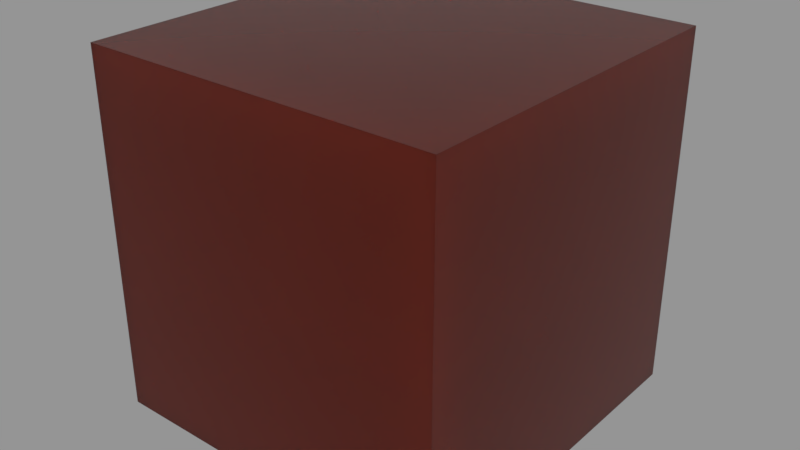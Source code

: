 # Source: FF_Blood.blend  (saved by Blender 2.79.0; exported with 4.5.12 LTS)
import bpy
from mathutils import Matrix  # noqa: F401  (used for matrix-valued properties, if any)

bpy.ops.wm.read_factory_settings(use_empty=True)
scene = bpy.context.scene
scene.name = 'Scene'

# ---- collections
col_collection_1 = bpy.data.collections.new('Collection 1'); scene.collection.children.link(col_collection_1)

# ---- materials (node trees are filled in below, after node groups)
mat_ff_blood = bpy.data.materials.new('FF Blood')
mat_ff_blood.alpha_threshold = 0.0
mat_ff_blood.preview_render_type = 'SHADERBALL'
mat_ff_blood.roughness = 0.5

# ---- material node trees
mat_ff_blood.use_nodes = True; mat_ff_blood.node_tree.nodes.clear()
_N = mat_ff_blood.node_tree.nodes; _L = mat_ff_blood.node_tree.links
n0 = _N.new('ShaderNodeOutputMaterial'); n0.name = 'Material Output'; n0.location = (453, 322)
n1 = _N.new('ShaderNodeBsdfPrincipled'); n1.name = 'Principled BSDF'; n1.location = (73, 456)
n1.width = 215
n1.subsurface_method = 'BURLEY'
n1.inputs[0].default_value = (0.1128, 0.01313, 0.006339, 1.0)
n1.inputs[2].default_value = 0.03804
n1.inputs[3].default_value = 1.45
n1.inputs[8].default_value = 1.0
n1.inputs[9].default_value = (1.0, 1.0, 1.0)
n1.inputs[10].default_value = 0.5
n1.inputs[13].default_value = 0.25
n1.inputs[14].default_value = (0.5226, 0.469, 0.4654, 1.0)
n1.inputs[18].default_value = 0.35
n1.inputs[20].default_value = 0.0
_L.new(n1.outputs[0], n0.inputs[0])
n0.is_active_output = True

# ---- meshes
me_cube = bpy.data.meshes.new('Cube')
me_cube.from_pydata([(-1.0, -1.0, -1.0), (-1.0, -1.0, 1.0), (-1.0, 1.0, -1.0), (-1.0, 1.0, 1.0), (1.0, -1.0, -1.0), (1.0, -1.0, 1.0), (1.0, 1.0, -1.0), (1.0, 1.0, 1.0)], [], [(0, 1, 3, 2), (2, 3, 7, 6), (6, 7, 5, 4), (4, 5, 1, 0), (2, 6, 4, 0), (7, 3, 1, 5)])
me_cube.materials.append(mat_ff_blood)
me_cube.use_remesh_preserve_volume = False
me_cube.use_remesh_preserve_attributes = False
me_cube.use_mirror_vertex_groups = False
me_cube.update()

# ---- objects
ob_cube = bpy.data.objects.new('Cube', me_cube)

# ---- transforms, parenting, visibility, modifiers, constraints
ob_cube.location = (0.0, 0.0, 0.0)
ob_cube.lineart.crease_threshold = 0.0

# ---- collection membership
col_collection_1.objects.link(ob_cube)

# ---- scene / render settings (as saved in the file)
scene.frame_start = 1; scene.frame_end = 250; scene.frame_set(1)
scene.render.engine = 'CYCLES'
scene.render.resolution_percentage = 50
scene.render.dither_intensity = 0.0
scene.cycles.use_denoising = False
scene.cycles.samples = 128
scene.cycles.sampling_pattern = 'TABULATED_SOBOL'
scene.cycles.use_adaptive_sampling = False
scene.cycles.use_light_tree = False
scene.cycles.blur_glossy = 0.0
scene.cycles.sample_clamp_indirect = 0.0
scene.view_settings.view_transform = 'Standard'
bpy.context.view_layer.update()

# ---- added for rendering (the .blend has no active camera and no usable light): camera, sun + grey world if the file has none
cam_auto = bpy.data.cameras.new('AutoCamera')
cam_auto.lens = 50.0
cam_auto.sensor_width = 36.0
cam_auto.clip_end = 1000.0
ob_auto_camera = bpy.data.objects.new('AutoCamera', cam_auto)
scene.collection.objects.link(ob_auto_camera)
ob_auto_camera.location = (3.20507, -3.84609, 2.56406)
ob_auto_camera.rotation_euler = (1.09748, -7.21219e-08, 0.694738)
scene.camera = ob_auto_camera
light_auto_sun = bpy.data.lights.new('AutoSun', 'SUN')
light_auto_sun.energy = 3.0
light_auto_sun.angle = 0.0523599
ob_auto_sun = bpy.data.objects.new('AutoSun', light_auto_sun)
scene.collection.objects.link(ob_auto_sun)
ob_auto_sun.rotation_euler = (0.872665, 0.174533, 0.523599)
if scene.world is None:
    world_auto = bpy.data.worlds.new('AutoWorld')
    world_auto.color = (0.3, 0.3, 0.3)
    scene.world = world_auto
bpy.context.view_layer.update()
